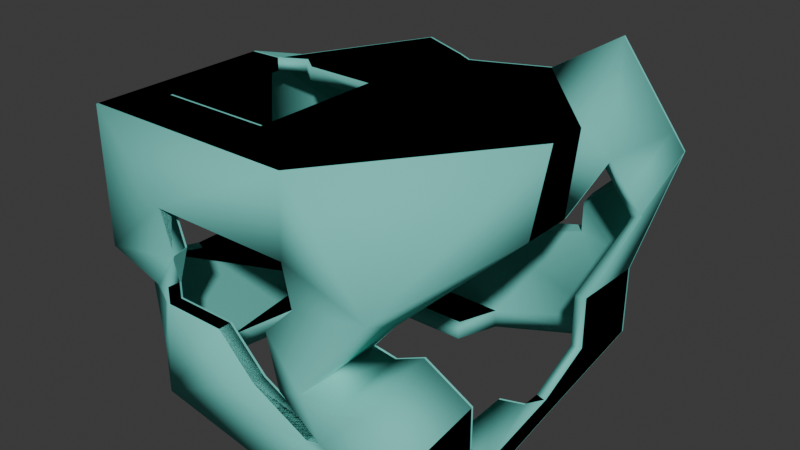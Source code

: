 # Source: elevator_trashed.blend  (saved by Blender 4.1.23; exported with 4.5.12 LTS)
import bpy
from mathutils import Matrix  # noqa: F401  (used for matrix-valued properties, if any)

bpy.ops.wm.read_factory_settings(use_empty=True)
scene = bpy.context.scene
scene.name = 'Scene'

# ---- collections
col_collection = bpy.data.collections.new('Collection'); scene.collection.children.link(col_collection)

# ---- materials (node trees are filled in below, after node groups)
mat_mb_metal_generic = bpy.data.materials.new('mb metal_generic')
mat_mb_metal_generic.use_transparent_shadow = False
mat_mb_metal_generic.diffuse_color = (0.1764, 0.6388, 0.566, 1.0)

# ---- material node trees

# ---- world
world_world = bpy.data.worlds.new('World'); scene.world = world_world
world_world.use_nodes = True; world_world.node_tree.nodes.clear()
_N = world_world.node_tree.nodes; _L = world_world.node_tree.links
n0 = _N.new('ShaderNodeOutputWorld'); n0.name = 'World Output'; n0.location = (300, 300)
n1 = _N.new('ShaderNodeBackground'); n1.name = 'Background'; n1.location = (10, 300)
n1.inputs[0].default_value = (0.05088, 0.05088, 0.05088, 1.0)
_L.new(n1.outputs[0], n0.inputs[0])
n0.is_active_output = True
world_world.color = (0.05088, 0.05088, 0.05088)
world_world.use_sun_shadow = False
world_world.sun_shadow_jitter_overblur = 0.0

# ---- meshes
me_unnamed_elevatortrashed_superhigh = bpy.data.meshes.new('unnamed elevatortrashed superhigh')
me_unnamed_elevatortrashed_superhigh.from_pydata([(39.77, -40.0, 46.91), (-68.55, -68.4, 38.23), (-84.85, -77.0, 120.0), (17.75, -77.0, 120.0), (17.38, -77.0, 83.89), (6.632, -77.0, 49.87), (56.07, -77.0, 32.91), (78.0, -77.0, 21.06), (78.0, -77.0, -9.055), (-84.85, -59.4, 55.46), (-79.85, -59.4, 55.46), (-79.85, -54.9, 43.66), (56.6, 77.0, 50.57), (73.0, 70.0, 12.36), (56.6, 70.0, 50.58), (73.0, 70.0, 1.943), (-58.11, 16.29, 120.0), (-58.11, 16.29, 114.0), (-69.85, 10.0, 114.0), (-69.85, -51.37, 114.0), (-69.85, 10.0, 120.0), (-69.85, -51.37, 120.0), (-16.97, 10.0, 114.0), (-16.97, -51.37, 120.0), (-52.24, -70.0, 38.62), (33.34, -77.0, 8.912), (-79.85, -70.0, 54.95), (-79.85, -70.0, 114.0), (21.22, -70.0, 83.89), (58.3, -77.0, 72.45), (23.52, -77.0, 27.89), (-52.24, -77.0, 83.89), (73.0, -4.769, 83.89), (73.0, 32.41, 114.0), (-49.72, 77.0, 69.69), (-79.85, 15.67, 114.0), (-79.85, -59.4, 83.89), (-84.85, 53.32, 38.62), (-84.85, 53.32, 49.96), (88.38, 40.78, 90.0), (-79.85, 13.5, 83.89), (-65.48, 77.0, 38.62), (10.13, 77.0, 38.62), (9.412, 59.04, 38.62), (-52.24, -70.0, 46.56), (6.849, -70.0, 50.09), (65.04, -51.93, 0.08525), (-21.65, -52.13, -7.942), (-35.12, -53.75, -7.942), (-67.83, -57.99, -7.942), (29.13, -40.0, 33.92), (-55.17, -55.13, -17.08), (-21.65, -52.13, -17.08), (12.92, 70.0, -7.942), (73.0, 5.185, 0.174), (73.0, 5.185, -8.967), (12.92, 70.0, -17.08), (65.04, -51.93, -9.055), (-55.17, -55.13, -7.942), (-40.83, -54.14, -17.08), (-70.83, -29.57, -17.08), (-60.05, 34.62, -17.08), (-46.2, 38.48, -7.942), (-46.8, 48.61, -7.942), (-46.8, 48.61, -17.08), (5.375, 49.32, -7.942), (5.375, 49.32, -17.08), (25.66, -58.16, -7.942), (56.42, -70.0, -9.055), (-65.48, 70.0, 38.62), (78.0, 18.0, 83.89), (78.0, -27.17, -17.08), (78.0, 12.44, -8.967), (78.0, 13.21, 0.174), (-52.24, -77.0, 38.62), (-37.22, -77.0, 38.62), (-21.97, -77.0, 38.62), (25.27, -77.0, 6.313), (-3.677, -77.0, 20.4), (59.46, -39.27, -9.055), (62.5, 1.343, 0.174), (54.52, -28.05, -7.942), (54.52, -28.05, -9.055), (-79.85, 70.0, 49.68), (-79.85, 53.32, 38.62), (-79.85, 37.16, -7.942), (40.55, -40.0, 32.42), (40.0, -77.0, 26.06), (54.87, -40.0, 39.08), (78.0, -40.0, 26.57), (-33.22, -70.0, 38.62), (78.0, 77.0, 36.27), (98.45, 41.87, 82.51), (73.0, 40.0, 37.51), (73.0, 40.0, 12.36), (68.68, 61.49, 135.7), (69.53, 70.28, 102.6), (-2.703, 54.84, 83.89), (-3.154, 62.25, 83.89), (-10.31, 54.84, 103.8), (-16.16, 59.04, 83.89), (62.5, 1.343, -8.967), (56.8, -19.66, -17.08), (2.954, -64.53, -17.08), (1.908, -77.0, -17.08), (13.66, -70.0, 114.0), (73.0, -5.076, 114.0), (-16.97, -51.37, 114.0), (-16.87, -70.0, -7.942), (-3.677, -70.0, 20.4), (-21.97, -70.0, 38.62), (25.27, -70.0, 6.313), (33.34, -70.0, 8.912), (73.0, -70.0, 0.08525), (52.92, -70.0, 30.22), (13.66, -70.0, 27.07), (12.42, -70.0, 24.39), (21.72, -70.0, 64.96), (73.0, 40.0, -3.447), (73.0, 15.76, -8.967), (-79.85, 70.0, 43.5), (-65.48, 70.0, 54.75), (-50.74, 70.0, 72.5), (-60.05, 34.62, -7.942), (-79.85, 70.0, -7.942), (-45.73, 63.98, -7.942), (-49.91, 10.0, 120.0), (-16.97, 10.0, 120.0), (6.325, 66.04, 120.0), (31.21, 77.0, 120.0), (-84.85, 9.856, 83.89), (-84.85, 9.422, 120.0), (-84.85, -59.4, 83.89), (-84.85, -65.88, 58.21), (-49.91, 10.0, 114.0), (-33.79, 63.86, 102.6), (-70.83, -29.57, -7.942), (-46.2, 38.48, -17.08), (78.0, 77.0, 3.216), (78.0, 25.37, 120.0), (92.69, 39.76, 92.31), (92.69, 74.19, 107.4), (-81.29, 77.0, 99.8), (-35.95, 77.0, 120.0), (78.0, 40.0, 12.36), (73.0, 14.56, 0.174), (78.0, 40.0, 37.51), (85.37, 37.09, 104.8), (81.06, 38.1, 102.5), (-63.55, -61.4, -7.942), (-40.87, -70.0, -7.942), (-79.85, 37.16, -17.08), (-84.85, 77.0, -17.08), (-84.85, -54.9, 43.66), (-65.48, 77.0, 54.02), (78.0, 4.898, 120.0), (70.61, 66.12, 144.9), (16.73, -40.0, 30.94), (81.31, 72.88, 82.53), (56.6, 70.0, 65.24), (6.751, 60.74, 105.1), (39.99, 70.0, 89.45), (43.27, 70.0, 110.0), (-74.54, 70.0, 95.87), (-36.27, 70.0, 83.89), (-79.85, -34.93, 38.62), (42.41, -70.0, -7.942), (78.0, -28.97, -7.942), (73.0, -40.0, 0.08525), (78.0, -40.0, 0.08525), (56.92, -19.21, -7.942), (56.42, -70.0, 0.08525), (-16.87, -70.08, -17.08), (25.66, -58.16, -17.08), (-68.72, 77.0, 65.27), (-79.25, 74.2, 51.94), (-74.04, 53.32, 79.88), (-64.85, 70.0, 69.24), (-77.2, 61.32, 61.69), (-67.39, 53.32, 74.16), (-78.48, 58.58, 68.83), (-84.85, 61.77, 56.25), (-80.97, 61.77, 62.93), (-49.5, 70.0, 69.09), (-30.55, 77.0, 83.89), (-69.34, 53.32, 81.59), (78.0, -7.774, 83.89), (21.72, -77.0, 64.96), (50.52, -70.0, 71.74), (36.23, -40.0, 50.45), (12.42, -77.0, 24.58), (41.92, -40.0, 23.2), (73.0, -70.0, 17.99), (73.0, -40.0, 22.27), (53.82, -40.0, 34.38), (41.92, -70.0, 23.2), (97.75, 76.04, 98.73), (94.14, 42.88, 80.19), (90.63, 69.51, 98.35), (73.0, 70.0, 47.32), (88.7, 71.63, 88.27), (73.98, 79.53, 98.42), (76.45, 72.81, 90.81), (70.14, 77.02, 104.4), (79.24, 81.34, 90.26), (73.0, 18.88, 83.89), (56.6, 77.0, 67.08), (16.38, 77.0, -17.08), (-84.85, 77.0, 43.58), (-72.28, -62.52, 39.89), (-46.17, -70.0, 64.89), (-46.17, -77.0, 63.52), (-84.85, -61.87, 41.0), (-67.0, -67.09, 30.79), (-83.06, -60.39, 32.49), (-52.24, -70.0, 83.89), (-84.85, -32.84, 38.62), (-68.55, -68.4, 7.64), (-84.85, -77.0, 55.63), (-63.55, -61.4, 36.85), (-68.55, -68.4, -17.08), (-77.81, -47.69, -17.08), (31.21, 77.0, 89.45), (-2.831, 62.25, 120.0), (-10.21, 66.04, 120.0), (3.943, 59.04, 83.89), (7.091, 66.04, 83.89), (-16.4, 66.04, 83.89), (-79.85, 53.32, 49.96), (-50.74, 77.0, 72.5), (-52.24, -77.0, 46.82)], [], [(0, 157, 189), (157, 0, 50), (230, 1, 74), (1, 230, 211), (31, 218, 211), (218, 31, 2), (2, 31, 3), (4, 3, 31), (3, 4, 29), (187, 29, 4), (5, 29, 187), (29, 5, 30), (190, 30, 5), (25, 30, 190), (30, 25, 87), (87, 25, 6), (6, 25, 7), (7, 25, 8), (77, 8, 25), (8, 77, 104), (104, 77, 220), (78, 220, 77), (220, 78, 76), (37, 228, 38), (228, 37, 84), (10, 153, 9), (153, 10, 11), (36, 9, 132), (9, 36, 10), (12, 159, 206), (159, 12, 14), (199, 14, 13), (14, 199, 159), (56, 13, 53), (13, 56, 15), (18, 16, 20), (16, 18, 17), (20, 19, 18), (19, 20, 21), (21, 107, 19), (107, 21, 23), (23, 22, 107), (22, 23, 127), (74, 44, 230), (44, 74, 24), (112, 77, 25), (77, 112, 111), (26, 210, 44), (210, 26, 215), (27, 215, 26), (215, 27, 28), (105, 28, 27), (186, 29, 0), (30, 0, 29), (0, 30, 50), (215, 4, 31), (4, 215, 28), (33, 32, 106), (32, 33, 205), (122, 34, 229), (34, 122, 183), (27, 40, 35), (40, 27, 36), (26, 36, 27), (36, 26, 10), (11, 10, 26), (147, 148, 140), (39, 140, 148), (140, 39, 92), (197, 92, 39), (152, 37, 208), (38, 208, 37), (208, 38, 181), (198, 148, 95), (148, 198, 39), (132, 40, 36), (40, 132, 130), (69, 42, 41), (42, 69, 43), (84, 216, 165), (216, 84, 37), (219, 24, 149), (24, 219, 44), (45, 187, 117), (187, 45, 5), (113, 46, 171), (46, 113, 168), (48, 108, 47), (108, 48, 150), (58, 150, 48), (150, 58, 149), (49, 149, 58), (143, 184, 142), (229, 142, 184), (142, 229, 174), (34, 174, 229), (169, 168, 89), (193, 89, 168), (89, 193, 88), (194, 88, 193), (88, 194, 86), (191, 86, 194), (86, 191, 50), (157, 50, 191), (37, 151, 221), (60, 221, 151), (221, 60, 220), (51, 220, 60), (220, 51, 172), (59, 172, 51), (172, 59, 52), (53, 69, 124), (69, 53, 43), (13, 43, 53), (43, 13, 14), (55, 80, 54), (80, 55, 101), (127, 134, 22), (134, 127, 126), (108, 103, 172), (103, 108, 173), (66, 53, 65), (53, 66, 56), (57, 171, 46), (171, 57, 68), (51, 136, 58), (136, 51, 60), (58, 59, 51), (59, 58, 48), (60, 123, 136), (123, 60, 61), (61, 62, 123), (62, 61, 137), (137, 63, 62), (63, 137, 64), (64, 65, 63), (65, 64, 66), (68, 67, 171), (67, 68, 173), (41, 121, 69), (121, 41, 154), (17, 126, 16), (126, 17, 134), (32, 70, 186), (70, 32, 205), (113, 193, 168), (193, 113, 192), (8, 89, 7), (89, 8, 169), (71, 169, 8), (169, 71, 167), (72, 167, 71), (167, 72, 73), (138, 73, 72), (73, 138, 144), (91, 144, 138), (144, 91, 146), (76, 109, 110), (109, 76, 78), (220, 75, 74), (75, 220, 76), (111, 78, 77), (78, 111, 109), (46, 79, 57), (79, 46, 82), (81, 82, 46), (80, 101, 170), (102, 170, 101), (170, 102, 81), (82, 81, 102), (83, 228, 120), (84, 120, 228), (120, 84, 124), (165, 124, 84), (124, 165, 85), (11, 85, 165), (29, 186, 155), (70, 155, 186), (155, 70, 139), (147, 139, 70), (50, 30, 86), (87, 86, 30), (86, 87, 88), (6, 88, 87), (88, 6, 89), (7, 89, 6), (24, 74, 90), (75, 90, 74), (90, 75, 110), (76, 110, 75), (91, 196, 146), (92, 146, 196), (146, 93, 144), (94, 144, 93), (198, 95, 202), (96, 202, 95), (164, 184, 100), (227, 100, 184), (100, 227, 97), (98, 97, 227), (97, 98, 225), (226, 225, 98), (213, 217, 74), (220, 74, 217), (225, 99, 97), (100, 97, 99), (100, 135, 164), (55, 102, 101), (102, 55, 82), (82, 55, 79), (71, 79, 55), (79, 71, 57), (8, 57, 71), (57, 8, 68), (103, 68, 8), (68, 103, 173), (104, 103, 8), (103, 104, 172), (220, 172, 104), (188, 105, 106), (107, 106, 105), (106, 107, 33), (22, 33, 107), (162, 33, 22), (33, 162, 95), (90, 150, 24), (150, 90, 108), (108, 90, 109), (110, 109, 90), (108, 109, 166), (111, 166, 109), (112, 166, 111), (166, 112, 171), (171, 112, 113), (113, 112, 192), (192, 112, 114), (114, 112, 195), (195, 112, 115), (116, 115, 112), (45, 115, 116), (117, 115, 45), (115, 117, 188), (28, 188, 117), (93, 199, 94), (13, 94, 199), (15, 94, 13), (118, 94, 15), (94, 118, 145), (119, 145, 118), (145, 119, 54), (55, 54, 119), (124, 69, 120), (121, 120, 69), (120, 121, 83), (83, 121, 177), (183, 177, 121), (122, 177, 183), (177, 122, 163), (123, 85, 136), (85, 123, 124), (62, 124, 123), (63, 124, 62), (124, 63, 125), (65, 125, 63), (53, 125, 65), (125, 53, 124), (16, 143, 20), (143, 16, 224), (126, 224, 16), (224, 126, 223), (127, 223, 126), (223, 127, 128), (128, 127, 129), (129, 127, 139), (23, 139, 127), (139, 23, 155), (155, 23, 3), (3, 23, 2), (21, 2, 23), (20, 2, 21), (2, 20, 131), (132, 131, 130), (131, 132, 2), (133, 2, 132), (2, 133, 218), (218, 133, 212), (212, 133, 153), (153, 133, 9), (132, 9, 133), (107, 105, 19), (27, 19, 105), (19, 27, 18), (35, 18, 27), (163, 18, 35), (18, 163, 17), (17, 163, 134), (135, 134, 163), (99, 134, 135), (160, 134, 99), (162, 134, 160), (134, 162, 22), (136, 11, 49), (11, 136, 85), (151, 61, 60), (152, 61, 151), (61, 152, 137), (137, 152, 64), (64, 152, 66), (66, 152, 56), (207, 56, 152), (138, 56, 207), (56, 138, 15), (72, 15, 138), (15, 72, 118), (118, 72, 119), (119, 72, 55), (71, 55, 72), (139, 147, 156), (140, 156, 147), (156, 140, 141), (141, 140, 196), (92, 196, 140), (191, 115, 157), (20, 143, 142), (131, 20, 142), (223, 226, 98), (142, 130, 131), (205, 95, 148), (73, 144, 145), (145, 144, 94), (92, 197, 146), (205, 148, 147), (0, 189, 186), (150, 149, 24), (28, 117, 187), (152, 151, 37), (214, 153, 216), (175, 34, 154), (204, 141, 196), (183, 121, 154), (158, 159, 199), (155, 3, 29), (156, 129, 139), (157, 115, 189), (105, 188, 28), (112, 25, 190), (161, 203, 96), (175, 154, 208), (158, 206, 159), (160, 99, 225), (160, 161, 162), (99, 135, 100), (163, 164, 135), (153, 165, 216), (49, 11, 209), (166, 67, 108), (58, 136, 49), (168, 81, 46), (167, 168, 169), (81, 167, 170), (170, 167, 80), (166, 171, 67), (108, 172, 47), (172, 52, 47), (67, 173, 108), (48, 47, 52), (174, 175, 181), (181, 175, 208), (34, 175, 174), (176, 142, 174), (177, 163, 185), (179, 178, 177), (176, 180, 179), (180, 176, 174), (181, 38, 182), (181, 182, 174), (180, 174, 182), (178, 179, 182), (182, 179, 180), (38, 228, 182), (182, 228, 178), (177, 185, 179), (179, 185, 176), (154, 34, 183), (156, 203, 129), (130, 142, 176), (130, 176, 185), (185, 35, 40), (229, 184, 164), (161, 96, 162), (163, 35, 185), (225, 161, 160), (83, 177, 178), (32, 186, 189), (106, 32, 189), (187, 4, 28), (106, 189, 188), (5, 45, 116), (188, 189, 115), (190, 116, 112), (190, 5, 116), (191, 195, 115), (192, 114, 193), (194, 193, 114), (194, 195, 191), (194, 114, 195), (80, 167, 54), (167, 81, 168), (91, 204, 196), (91, 206, 204), (197, 93, 146), (39, 198, 200), (39, 200, 197), (199, 197, 200), (197, 199, 93), (158, 200, 198), (199, 200, 158), (202, 96, 201), (202, 158, 198), (158, 202, 204), (201, 96, 203), (203, 156, 141), (204, 202, 201), (201, 203, 141), (206, 158, 204), (204, 201, 141), (129, 203, 222), (95, 162, 96), (95, 205, 33), (70, 205, 147), (206, 91, 12), (138, 12, 91), (12, 138, 42), (207, 42, 138), (42, 207, 41), (152, 41, 207), (208, 41, 152), (41, 208, 154), (203, 161, 222), (143, 227, 184), (42, 43, 12), (14, 12, 43), (54, 167, 73), (73, 145, 54), (26, 209, 11), (44, 219, 26), (215, 211, 210), (211, 44, 210), (1, 214, 213), (212, 214, 1), (211, 218, 1), (1, 213, 74), (212, 153, 214), (153, 11, 165), (37, 221, 216), (48, 52, 59), (215, 31, 211), (221, 214, 216), (214, 217, 213), (212, 1, 218), (26, 219, 209), (149, 209, 219), (209, 149, 49), (221, 217, 214), (221, 220, 217), (128, 129, 222), (222, 226, 128), (40, 130, 185), (128, 226, 223), (98, 224, 223), (222, 161, 226), (227, 224, 98), (226, 161, 225), (143, 224, 227), (83, 178, 228), (229, 164, 122), (122, 164, 163), (211, 230, 44)])
me_unnamed_elevatortrashed_superhigh.polygons.foreach_set('use_smooth', [True] * 478)
_k = set([(0, 50), (0, 186), (0, 189), (1, 212), (1, 213), (1, 218), (2, 3), (2, 131), (2, 218), (3, 29), (3, 155), (4, 28), (4, 31), (4, 187), (5, 45), (5, 116), (5, 187), (5, 190), (6, 7), (6, 87), (7, 8), (8, 71), (8, 104), (9, 10), (9, 132), (9, 153), (10, 11), (10, 36), (11, 26), (11, 49), (11, 153), (11, 165), (11, 209), (12, 14), (12, 42), (12, 206), (13, 14), (13, 15), (13, 53), (13, 199), (14, 43), (14, 159), (15, 56), (15, 118), (16, 17), (16, 20), (16, 126), (17, 18), (17, 134), (18, 19), (18, 20), (19, 21), (19, 107), (20, 21), (20, 131), (20, 142), (20, 143), (21, 23), (22, 107), (22, 127), (22, 134), (23, 107), (23, 127), (24, 44), (24, 74), (24, 90), (24, 149), (24, 150), (25, 77), (25, 112), (25, 190), (26, 27), (26, 44), (26, 209), (26, 219), (27, 35), (27, 105), (28, 117), (28, 187), (28, 215), (29, 30), (29, 155), (30, 87), (31, 211), (31, 215), (32, 106), (32, 186), (32, 189), (32, 205), (33, 95), (33, 106), (33, 205), (34, 154), (34, 174), (34, 175), (34, 183), (34, 229), (35, 40), (35, 163), (35, 185), (36, 40), (36, 132), (37, 38), (37, 84), (37, 151), (37, 152), (37, 216), (37, 221), (38, 181), (38, 182), (38, 228), (39, 148), (39, 197), (39, 198), (39, 200), (40, 185), (41, 42), (41, 69), (41, 154), (42, 43), (43, 69), (44, 210), (44, 211), (44, 219), (44, 230), (45, 116), (45, 117), (46, 57), (46, 81), (46, 168), (46, 171), (47, 48), (47, 52), (47, 108), (47, 172), (48, 52), (48, 58), (48, 59), (49, 58), (49, 136), (49, 149), (49, 209), (50, 86), (51, 58), (51, 59), (51, 60), (52, 59), (52, 172), (53, 56), (53, 65), (53, 124), (54, 55), (54, 73), (54, 80), (54, 145), (54, 167), (55, 101), (55, 119), (56, 66), (57, 68), (57, 79), (58, 136), (60, 61), (60, 136), (61, 123), (61, 137), (62, 63), (62, 123), (62, 137), (63, 64), (63, 65), (64, 66), (64, 137), (65, 66), (67, 108), (67, 166), (67, 171), (67, 173), (68, 171), (68, 173), (69, 121), (69, 124), (70, 147), (70, 186), (70, 205), (71, 72), (72, 138), (73, 144), (73, 145), (73, 167), (74, 75), (74, 230), (75, 76), (76, 78), (76, 110), (77, 78), (77, 111), (78, 109), (79, 82), (80, 101), (80, 167), (80, 170), (81, 82), (81, 167), (81, 168), (81, 170), (82, 102), (83, 120), (83, 177), (83, 178), (83, 228), (84, 165), (84, 228), (85, 124), (85, 136), (86, 88), (88, 89), (89, 169), (90, 110), (91, 138), (91, 196), (91, 204), (91, 206), (92, 140), (92, 146), (92, 197), (93, 94), (93, 146), (93, 197), (93, 199), (94, 144), (94, 145), (95, 148), (95, 162), (95, 198), (95, 205), (96, 161), (96, 162), (96, 202), (96, 203), (97, 100), (97, 225), (98, 223), (98, 224), (98, 226), (98, 227), (99, 100), (99, 135), (99, 160), (99, 225), (100, 135), (100, 164), (101, 102), (103, 172), (103, 173), (104, 220), (105, 107), (105, 188), (106, 188), (106, 189), (108, 150), (108, 166), (108, 172), (108, 173), (109, 110), (109, 111), (111, 112), (112, 116), (113, 168), (113, 171), (113, 192), (114, 192), (114, 194), (114, 195), (115, 157), (115, 188), (115, 189), (115, 191), (115, 195), (116, 190), (117, 187), (118, 119), (120, 124), (121, 154), (121, 183), (122, 163), (122, 164), (122, 183), (122, 229), (123, 136), (126, 127), (126, 134), (128, 129), (128, 222), (128, 223), (128, 226), (129, 139), (129, 156), (129, 203), (129, 222), (130, 131), (130, 132), (130, 142), (130, 176), (130, 185), (131, 142), (135, 163), (135, 164), (138, 207), (139, 155), (139, 156), (140, 147), (141, 156), (141, 196), (141, 201), (141, 203), (142, 143), (142, 174), (142, 176), (143, 184), (143, 224), (143, 227), (144, 145), (144, 146), (146, 197), (147, 148), (147, 205), (148, 205), (149, 150), (149, 209), (149, 219), (151, 152), (151, 221), (152, 207), (152, 208), (153, 165), (153, 212), (153, 214), (153, 216), (154, 175), (154, 208), (157, 189), (157, 191), (158, 159), (158, 198), (158, 199), (158, 200), (158, 202), (158, 204), (158, 206), (159, 199), (159, 206), (160, 161), (160, 162), (160, 225), (161, 162), (161, 203), (161, 222), (161, 225), (161, 226), (163, 164), (163, 177), (163, 185), (164, 184), (165, 216), (166, 171), (167, 169), (167, 170), (168, 169), (168, 193), (174, 175), (174, 176), (174, 180), (174, 181), (174, 182), (175, 181), (175, 208), (176, 179), (176, 180), (176, 185), (177, 178), (177, 179), (177, 185), (178, 179), (178, 182), (178, 228), (179, 180), (179, 185), (180, 182), (181, 182), (181, 208), (182, 228), (184, 227), (184, 229), (186, 189), (188, 189), (191, 194), (191, 195), (192, 193), (193, 194), (194, 195), (196, 204), (197, 199), (197, 200), (198, 200), (198, 202), (199, 200), (201, 202), (201, 203), (201, 204), (203, 222), (204, 206), (209, 219), (210, 211), (210, 215), (211, 215), (211, 230), (212, 214), (212, 218), (213, 214), (213, 217), (214, 216), (214, 217), (214, 221), (216, 221), (217, 220), (217, 221), (220, 221), (222, 226), (223, 224), (223, 226), (224, 227), (225, 226)])
me_unnamed_elevatortrashed_superhigh.attributes.new('sharp_edge', 'BOOLEAN', 'EDGE').data.foreach_set('value', [ (min(e.vertices), max(e.vertices)) in _k for e in me_unnamed_elevatortrashed_superhigh.edges])
_uv = me_unnamed_elevatortrashed_superhigh.uv_layers.new(name='UVMap_0')
_uv.uv.foreach_set('vector', [0.3278, -0.6049, 0.4427, -0.7033, 0.3455, -0.583, 0.4427, -0.7033, 0.3278, -0.6049, 0.3809, -0.685, 0.163, -0.6054, 0.08172, -0.6584, 0.163, -0.656, 0.08172, -0.6584, 0.163, -0.6054, 0.163, -0.5302, 0.163, -0.3769, 0.0004881, -0.5511, 0.163, -0.5302, 0.0004881, -0.5511, 0.163, -0.3769, 0.0004881, -0.1542, 0.0004881, -0.1542, 0.163, -0.3769, 0.5624, -0.1542, 0.5605, -0.3769, 0.5624, -0.1542, 0.163, -0.3769, 0.5624, -0.1542, 0.5605, -0.3769, 0.7994, -0.4474, 0.5822, -0.4936, 0.7994, -0.4474, 0.5605, -0.3769, 0.507, -0.5866, 0.7994, -0.4474, 0.5822, -0.4936, 0.7994, -0.4474, 0.507, -0.5866, 0.5912, -0.7222, 0.5358, -0.7426, 0.5912, -0.7222, 0.507, -0.5866, 0.6401, -0.8392, 0.5912, -0.7222, 0.5358, -0.7426, 0.5912, -0.7222, 0.6401, -0.8392, 0.6733, -0.7335, 0.6733, -0.7335, 0.6401, -0.8392, 0.7883, -0.6912, 0.7883, -0.6912, 0.6401, -0.8392, 0.8975, -0.7643, 0.8975, -0.7643, 0.6401, -0.8392, 0.8975, -0.95, 0.5999, -0.8553, 0.8975, -0.95, 0.6401, -0.8392, 0.8975, -0.95, 0.5999, -0.8553, 0.4834, -0.9995, 0.4834, -0.9995, 0.5999, -0.8553, 0.08172, -0.9995, 0.4556, -0.7684, 0.08172, -0.9995, 0.5999, -0.8553, 0.08172, -0.9995, 0.4556, -0.7684, 0.3645, -0.656, 0.0004881, -0.656, 0.02541, -0.5861, 0.0004881, -0.5861, 0.02541, -0.5861, 0.0004881, -0.656, 0.02541, -0.656, 0.1115, -0.0254, 0.1399, -0.0005012, 0.1115, -0.0005012, 0.1399, -0.0005012, 0.1115, -0.0254, 0.1399, -0.0254, 0.9746, -0.3769, 0.9995, -0.5522, 0.9995, -0.3769, 0.9995, -0.5522, 0.9746, -0.3769, 0.9746, -0.5522, 0.02785, -0.5823, 0.07202, -0.4919, 0.02785, -0.4805, 0.07202, -0.4919, 0.02785, -0.5823, 0.07202, -0.5823, 0.8726, -0.6024, 0.7909, -0.5823, 0.8726, -0.8179, 0.7909, -0.5823, 0.8726, -0.6024, 0.7909, -0.4919, 0.5383, -0.9995, 0.8726, -0.8179, 0.5383, -0.9431, 0.8726, -0.8179, 0.5383, -0.9995, 0.8726, -0.8822, 0.07525, -0.1912, 0.1338, -0.1542, 0.07525, -0.1542, 0.1338, -0.1542, 0.07525, -0.1912, 0.1338, -0.1912, 0.5494, -0.1542, 0.1622, -0.1912, 0.5494, -0.1912, 0.1622, -0.1912, 0.5494, -0.1542, 0.1622, -0.1542, 0.9247, -0.1542, 0.6106, -0.1912, 0.9247, -0.1912, 0.6106, -0.1912, 0.9247, -0.1542, 0.6106, -0.1542, 0.8378, -0.1542, 0.4506, -0.1912, 0.8378, -0.1912, 0.4506, -0.1912, 0.8378, -0.1542, 0.4506, -0.1542, 0.0004881, -0.656, 0.04466, -0.607, 0.0004881, -0.6054, 0.04466, -0.607, 0.0004881, -0.656, 0.04466, -0.656, 0.04466, -0.6401, 0.0004881, -0.5999, 0.0004881, -0.6401, 0.0004881, -0.5999, 0.04466, -0.6401, 0.04466, -0.5999, 0.9746, -0.5553, 0.837, -0.5217, 0.837, -0.607, 0.837, -0.5217, 0.9746, -0.5553, 0.837, -0.3769, 0.9746, -0.1912, 0.837, -0.3769, 0.9746, -0.5553, 0.837, -0.3769, 0.9746, -0.1912, 0.4203, -0.3769, 0.458, -0.1912, 0.4203, -0.3769, 0.9746, -0.1912, 0.5627, -0.8975, 0.9995, -0.7993, 0.7661, -0.6721, 0.9995, -0.5911, 0.7661, -0.6721, 0.9995, -0.7993, 0.7661, -0.6721, 0.9995, -0.5911, 0.7661, -0.6191, 0.9553, -0.163, 0.9995, -0.5605, 0.9995, -0.163, 0.9995, -0.5605, 0.9553, -0.163, 0.9553, -0.5797, 0.3092, -0.1912, 0.5438, -0.3769, 0.5457, -0.1912, 0.5438, -0.3769, 0.3092, -0.1912, 0.3946, -0.3769, 0.928, -0.1705, 0.9721, -0.1756, 0.9721, -0.1705, 0.9721, -0.1756, 0.928, -0.1705, 0.928, -0.1767, 0.04466, -0.1912, 0.5714, -0.3769, 0.5852, -0.1912, 0.5714, -0.3769, 0.04466, -0.1912, 0.1115, -0.3769, 0.04466, -0.5553, 0.1115, -0.3769, 0.04466, -0.1912, 0.1115, -0.3769, 0.04466, -0.5553, 0.1115, -0.5522, 0.1399, -0.6249, 0.1115, -0.5522, 0.04466, -0.5553, 0.2797, -0.9343, 0.2733, -0.9128, 0.2628, -0.9708, 0.2564, -0.9493, 0.2628, -0.9708, 0.2733, -0.9128, 0.2628, -0.9708, 0.2564, -0.9493, 0.2495, -0.9995, 0.2431, -0.978, 0.2495, -0.9995, 0.2564, -0.9493, 0.02785, -0.9995, 0.1773, -0.656, 0.02785, -0.6254, 0.1773, -0.5861, 0.02785, -0.6254, 0.1773, -0.656, 0.02785, -0.6254, 0.1773, -0.5861, 0.1239, -0.5473, 0.0751, -0.9605, 0.2733, -0.9128, 0.1257, -0.8511, 0.2733, -0.9128, 0.0751, -0.9605, 0.2564, -0.9493, 0.8885, -0.0005012, 0.4285, -0.0254, 0.8885, -0.0254, 0.4285, -0.0254, 0.8885, -0.0005012, 0.4515, -0.0005012, 0.928, -0.09701, 0.9721, -0.5244, 0.9721, -0.09701, 0.9721, -0.5244, 0.928, -0.09701, 0.928, -0.5244, 0.8227, -0.0254, 0.2791, -0.0005012, 0.2659, -0.0254, 0.2791, -0.0005012, 0.8227, -0.0254, 0.8227, -0.0005012, 0.8933, -0.6669, 0.837, -0.656, 0.8933, -0.9431, 0.837, -0.656, 0.8933, -0.6669, 0.837, -0.607, 0.04466, -0.508, 0.0004881, -0.5822, 0.04466, -0.5822, 0.0004881, -0.5822, 0.04466, -0.508, 0.0004881, -0.507, 0.04466, -0.8726, 0.1586, -0.833, 0.04466, -0.79, 0.1586, -0.833, 0.04466, -0.8726, 0.2339, -0.8726, 0.1472, -0.2484, 0.04466, -0.3899, 0.1574, -0.366, 0.04466, -0.3899, 0.1472, -0.2484, 0.04466, -0.2196, 0.1385, -0.1484, 0.04466, -0.2196, 0.1472, -0.2484, 0.04466, -0.2196, 0.1385, -0.1484, 0.09895, -0.1066, 0.1204, -0.08533, 0.09895, -0.1066, 0.1385, -0.1484, 0.7052, -0.1542, 0.6783, -0.3769, 0.9817, -0.2788, 0.8295, -0.4471, 0.9817, -0.2788, 0.6783, -0.3769, 0.9817, -0.2788, 0.8295, -0.4471, 0.9191, -0.4917, 0.8244, -0.4644, 0.9191, -0.4917, 0.8295, -0.4471, 0.1024, -0.8936, 0.1274, -0.8936, 0.1024, -0.7303, 0.1274, -0.7568, 0.1024, -0.7303, 0.1274, -0.8936, 0.1024, -0.7303, 0.1274, -0.7568, 0.2177, -0.6532, 0.2229, -0.6822, 0.2177, -0.6532, 0.1274, -0.7568, 0.2177, -0.6532, 0.2229, -0.6822, 0.324, -0.6943, 0.3171, -0.7511, 0.324, -0.6943, 0.2229, -0.6822, 0.324, -0.6943, 0.3171, -0.7511, 0.3809, -0.685, 0.4427, -0.7033, 0.3809, -0.685, 0.3171, -0.7511, 0.1773, 0.2733, 0.2792, -0.0254, 0.8146, -0.07013, 0.7003, -0.07038, 0.8146, -0.07013, 0.2792, -0.0254, 0.8146, -0.07013, 0.7003, -0.07038, 0.9452, -0.08174, 0.8615, -0.1484, 0.9452, -0.08174, 0.7003, -0.07038, 0.9452, -0.08174, 0.8615, -0.1484, 0.9559, -0.3899, 0.8553, -0.2199, 0.9559, -0.3899, 0.8615, -0.1484, 0.9559, -0.3899, 0.8553, -0.2199, 0.8426, -0.366, 0.5383, -0.9431, 0.09703, -0.656, 0.02541, -0.9431, 0.09703, -0.656, 0.5383, -0.9431, 0.5244, -0.656, 0.8726, -0.8179, 0.5244, -0.656, 0.5383, -0.9431, 0.5244, -0.656, 0.8726, -0.8179, 0.7909, -0.5823, 0.1274, -0.9495, 0.1797, -0.8931, 0.1274, -0.8931, 0.1797, -0.8931, 0.1274, -0.9495, 0.1797, -0.9495, 0.3894, -0.1542, 0.1746, -0.1912, 0.3894, -0.1912, 0.1746, -0.1912, 0.3894, -0.1542, 0.1746, -0.1542, 0.6101, -0.9431, 0.5113, -0.9995, 0.6101, -0.9995, 0.5113, -0.9995, 0.6101, -0.9431, 0.3982, -0.9995, 0.8214, -0.9995, 0.928, -0.9431, 0.8214, -0.9431, 0.928, -0.9431, 0.8214, -0.9995, 0.928, -0.9995, 0.8413, -0.95, 0.9553, -0.8936, 0.8413, -0.8936, 0.9553, -0.8936, 0.8413, -0.95, 0.9553, -0.95, 0.1385, -0.9995, 0.2997, -0.9431, 0.1385, -0.9431, 0.2997, -0.9431, 0.1385, -0.9995, 0.2997, -0.9995, 0.8516, -0.9431, 0.7801, -0.9995, 0.8516, -0.9995, 0.7801, -0.9995, 0.8516, -0.9431, 0.7516, -0.9431, 0.2997, -0.9995, 0.7047, -0.9431, 0.2997, -0.9431, 0.7047, -0.9431, 0.2997, -0.9995, 0.7047, -0.9995, 0.1241, -0.9995, 0.1931, -0.9431, 0.1241, -0.9431, 0.1931, -0.9431, 0.1241, -0.9995, 0.1931, -0.9995, 0.7291, -0.9995, 0.793, -0.9431, 0.7291, -0.9431, 0.793, -0.9431, 0.7291, -0.9995, 0.793, -0.9995, 0.1901, -0.9995, 0.5023, -0.9431, 0.1901, -0.9431, 0.5023, -0.9431, 0.1901, -0.9995, 0.5023, -0.9995, 0.21, -0.95, 0.3982, -0.9431, 0.21, -0.8936, 0.3982, -0.9431, 0.21, -0.95, 0.3982, -0.9995, 0.9721, -0.656, 0.928, -0.5565, 0.928, -0.656, 0.928, -0.5565, 0.9721, -0.656, 0.9721, -0.5611, 0.1338, -0.1912, 0.1746, -0.1542, 0.1338, -0.1542, 0.1746, -0.1542, 0.1338, -0.1912, 0.1746, -0.1912, 0.5438, -0.8726, 0.4001, -0.8975, 0.5627, -0.8975, 0.4001, -0.8975, 0.5438, -0.8726, 0.3946, -0.8726, 0.9553, -0.8936, 0.7661, -0.7568, 0.7661, -0.8936, 0.7661, -0.7568, 0.9553, -0.8936, 0.9553, -0.7832, 0.0004881, -0.95, 0.2339, -0.7303, 0.0004881, -0.7643, 0.2339, -0.7303, 0.0004881, -0.95, 0.2339, -0.8936, 0.3149, -0.9995, 0.2339, -0.8936, 0.0004881, -0.95, 0.2339, -0.8936, 0.3149, -0.9995, 0.3035, -0.9431, 0.5648, -0.9495, 0.3035, -0.9431, 0.3149, -0.9995, 0.3035, -0.9431, 0.5648, -0.9495, 0.5696, -0.8931, 0.9721, -0.8743, 0.5696, -0.8931, 0.5648, -0.9495, 0.5696, -0.8931, 0.9721, -0.8743, 0.7387, -0.8179, 0.9721, -0.6705, 0.7387, -0.8179, 0.9721, -0.8743, 0.7387, -0.8179, 0.9721, -0.6705, 0.7387, -0.6629, 0.0004881, -0.3645, 0.04466, -0.4556, 0.04466, -0.3645, 0.04466, -0.4556, 0.0004881, -0.3645, 0.0004881, -0.4556, 0.9452, -0.08174, 0.9995, -0.2379, 0.9995, -0.163, 0.9995, -0.2379, 0.9452, -0.08174, 0.9995, -0.3645, 0.04466, -0.5999, 0.0004881, -0.4556, 0.0004881, -0.5999, 0.0004881, -0.4556, 0.04466, -0.5999, 0.04466, -0.4556, 0.8413, -0.8936, 0.7615, -0.95, 0.8413, -0.95, 0.7615, -0.95, 0.8413, -0.8936, 0.6906, -0.95, 0.6906, -0.9431, 0.6906, -0.95, 0.8413, -0.8936, 0.5052, -0.8931, 0.5052, -0.9495, 0.6349, -0.9431, 0.6377, -0.9995, 0.6349, -0.9431, 0.5052, -0.9495, 0.6349, -0.9431, 0.6377, -0.9995, 0.6906, -0.9431, 0.6906, -0.95, 0.6906, -0.9431, 0.6377, -0.9995, 0.928, -0.5878, 0.8227, -0.5861, 0.928, -0.6259, 0.8227, -0.656, 0.928, -0.6259, 0.8227, -0.5861, 0.928, -0.6259, 0.8227, -0.656, 0.928, -0.9431, 0.2659, -0.656, 0.928, -0.9431, 0.8227, -0.656, 0.928, -0.9431, 0.2659, -0.656, 0.7208, -0.9431, 0.1399, -0.6249, 0.7208, -0.9431, 0.2659, -0.656, 0.0004881, -0.4474, 0.4373, -0.3769, 0.5172, -0.1542, 0.5998, -0.3769, 0.5172, -0.1542, 0.4373, -0.3769, 0.5172, -0.1542, 0.5998, -0.3769, 0.6464, -0.1542, 0.7203, -0.2481, 0.6464, -0.1542, 0.5998, -0.3769, 0.2339, -0.6191, 0.0004881, -0.5911, 0.2339, -0.676, 0.0004881, -0.6732, 0.2339, -0.676, 0.0004881, -0.5911, 0.2339, -0.676, 0.0004881, -0.6732, 0.2339, -0.7823, 0.0004881, -0.7883, 0.2339, -0.7823, 0.0004881, -0.6732, 0.2339, -0.7823, 0.0004881, -0.7883, 0.2339, -0.8975, 0.0004881, -0.8975, 0.2339, -0.8975, 0.0004881, -0.7883, 0.04466, -0.163, 0.0004881, -0.163, 0.04466, -0.2578, 0.0004881, -0.2379, 0.04466, -0.2578, 0.0004881, -0.163, 0.04466, -0.2578, 0.0004881, -0.2379, 0.04466, -0.3645, 0.0004881, -0.3645, 0.04466, -0.3645, 0.0004881, -0.2379, 0.02785, -0.8975, 0.03392, -0.996, 0.2613, -0.8975, 0.2495, -0.9995, 0.2613, -0.8975, 0.03392, -0.996, 0.8975, -0.6629, 0.8726, -0.6629, 0.8975, -0.8179, 0.8726, -0.8179, 0.8975, -0.8179, 0.8726, -0.6629, 0.0751, -0.9605, 0.1257, -0.8511, 0.05427, -0.8899, 0.07022, -0.8553, 0.05427, -0.8899, 0.1257, -0.8511, 0.07202, -0.2932, 0.02785, -0.3217, 0.07202, -0.397, 0.02785, -0.3958, 0.07202, -0.397, 0.02785, -0.3217, 0.07202, -0.397, 0.02785, -0.3958, 0.07202, -0.4493, 0.02785, -0.4634, 0.07202, -0.4493, 0.02785, -0.3958, 0.07202, -0.4493, 0.02785, -0.4634, 0.07202, -0.4972, 0.02785, -0.5129, 0.07202, -0.4972, 0.02785, -0.4634, 0.08947, -0.7043, 0.08172, -0.847, 0.163, -0.656, 0.08172, -0.9995, 0.163, -0.656, 0.08172, -0.847, 0.4972, -0.3769, 0.4114, -0.254, 0.4493, -0.3769, 0.397, -0.3769, 0.4493, -0.3769, 0.4114, -0.254, 0.397, -0.3769, 0.3586, -0.2612, 0.2932, -0.3769, 0.481, -0.8726, 0.6377, -0.7919, 0.5052, -0.8203, 0.6377, -0.7919, 0.481, -0.8726, 0.6906, -0.7806, 0.6906, -0.7806, 0.481, -0.8726, 0.7615, -0.8052, 0.6851, -0.8975, 0.7615, -0.8052, 0.481, -0.8726, 0.7615, -0.8052, 0.6851, -0.8975, 0.8413, -0.833, 0.9995, -0.8975, 0.8413, -0.833, 0.6851, -0.8975, 0.8413, -0.833, 0.9995, -0.8975, 0.9553, -0.79, 0.9208, -0.4886, 0.9553, -0.79, 0.9995, -0.8975, 0.9553, -0.79, 0.9208, -0.4886, 0.8807, -0.6018, 0.9995, -0.4835, 0.9208, -0.4886, 0.9995, -0.8975, 0.9208, -0.4886, 0.9995, -0.4835, 0.9559, -0.3899, 0.9452, -0.08174, 0.9559, -0.3899, 0.9995, -0.4835, 0.9553, -0.7606, 0.9553, -0.542, 0.5457, -0.8726, 0.8378, -0.3894, 0.5457, -0.8726, 0.9553, -0.542, 0.5457, -0.8726, 0.8378, -0.3894, 0.3092, -0.8726, 0.4506, -0.3894, 0.3092, -0.8726, 0.8378, -0.3894, 0.07202, -0.6896, 0.3092, -0.8726, 0.4506, -0.3894, 0.3092, -0.8726, 0.07202, -0.6896, 0.1257, -0.8511, 0.7422, -0.656, 0.7803, -0.9431, 0.837, -0.656, 0.7803, -0.9431, 0.7422, -0.656, 0.6101, -0.9431, 0.6101, -0.9431, 0.7422, -0.656, 0.5444, -0.7684, 0.6355, -0.656, 0.5444, -0.7684, 0.7422, -0.656, 0.6101, -0.9431, 0.5444, -0.7684, 0.3147, -0.9431, 0.4001, -0.8553, 0.3147, -0.9431, 0.5444, -0.7684, 0.3599, -0.8392, 0.3147, -0.9431, 0.4001, -0.8553, 0.3147, -0.9431, 0.3599, -0.8392, 0.21, -0.8936, 0.21, -0.8936, 0.3599, -0.8392, 0.1274, -0.8936, 0.1274, -0.8936, 0.3599, -0.8392, 0.1274, -0.7832, 0.1274, -0.7832, 0.3599, -0.8392, 0.2274, -0.7078, 0.2274, -0.7078, 0.3599, -0.8392, 0.3171, -0.7511, 0.3171, -0.7511, 0.3599, -0.8392, 0.4579, -0.7272, 0.4642, -0.7437, 0.4579, -0.7272, 0.3599, -0.8392, 0.4919, -0.5853, 0.4579, -0.7272, 0.4642, -0.7437, 0.4178, -0.4936, 0.4579, -0.7272, 0.4919, -0.5853, 0.4579, -0.7272, 0.4178, -0.4936, 0.2394, -0.4518, 0.4153, -0.3769, 0.2394, -0.4518, 0.4178, -0.4936, 0.2613, -0.6629, 0.07202, -0.6024, 0.2613, -0.8179, 0.07202, -0.8179, 0.2613, -0.8179, 0.07202, -0.6024, 0.07202, -0.8822, 0.2613, -0.8179, 0.07202, -0.8179, 0.2613, -0.9154, 0.2613, -0.8179, 0.07202, -0.8822, 0.2613, -0.8179, 0.2613, -0.9154, 0.4218, -0.8931, 0.4142, -0.9495, 0.4218, -0.8931, 0.2613, -0.9154, 0.4218, -0.8931, 0.4142, -0.9495, 0.481, -0.8931, 0.481, -0.9495, 0.481, -0.8931, 0.4142, -0.9495, 0.02541, -0.9431, 0.09703, -0.656, 0.02541, -0.6259, 0.09703, -0.5565, 0.02541, -0.6259, 0.09703, -0.656, 0.02541, -0.6259, 0.09703, -0.5565, 0.02541, -0.5878, 0.02541, -0.5878, 0.09703, -0.5565, 0.1002, -0.4672, 0.1767, -0.4681, 0.1002, -0.4672, 0.09703, -0.5565, 0.1705, -0.4471, 0.1002, -0.4672, 0.1767, -0.4681, 0.1002, -0.4672, 0.1705, -0.4471, 0.05189, -0.303, 0.7047, -0.1241, 0.7208, -0.0254, 0.2997, -0.07038, 0.7208, -0.0254, 0.7047, -0.1241, 0.928, -0.0254, 0.7291, -0.1931, 0.928, -0.0254, 0.7047, -0.1241, 0.793, -0.1901, 0.928, -0.0254, 0.7291, -0.1931, 0.928, -0.0254, 0.793, -0.1901, 0.89, -0.1955, 0.8214, -0.5023, 0.89, -0.1955, 0.793, -0.1901, 0.928, -0.5383, 0.89, -0.1955, 0.8214, -0.5023, 0.89, -0.1955, 0.928, -0.5383, 0.928, -0.0254, 0.5891, -0.1338, 0.9721, -0.2948, 0.5494, -0.07526, 0.9721, -0.2948, 0.5891, -0.1338, 0.9721, -0.4266, 0.5494, -0.1746, 0.9721, -0.4266, 0.5891, -0.1338, 0.9721, -0.4266, 0.5494, -0.1746, 0.9721, -0.465, 0.5494, -0.3894, 0.9721, -0.465, 0.5494, -0.1746, 0.9721, -0.465, 0.5494, -0.3894, 0.9721, -0.509, 0.9721, -0.509, 0.5494, -0.3894, 0.9721, -0.6294, 0.9721, -0.6294, 0.5494, -0.3894, 0.6464, -0.8975, 0.1622, -0.3894, 0.6464, -0.8975, 0.5494, -0.3894, 0.6464, -0.8975, 0.1622, -0.3894, 0.5172, -0.8975, 0.5172, -0.8975, 0.1622, -0.3894, 0.0004881, -0.5624, 0.0004881, -0.5624, 0.1622, -0.3894, 0.0004881, -0.0005012, 0.1622, -0.07526, 0.0004881, -0.0005012, 0.1622, -0.3894, 0.5494, -0.07526, 0.0004881, -0.0005012, 0.1622, -0.07526, 0.0004881, -0.0005012, 0.5494, -0.07526, 0.5458, -0.0005012, 0.8885, -0.3769, 0.4542, -0.1542, 0.4515, -0.3769, 0.4542, -0.1542, 0.8885, -0.3769, 0.9995, -0.1542, 0.9293, -0.5352, 0.9995, -0.1542, 0.8885, -0.3769, 0.9995, -0.1542, 0.9293, -0.5352, 0.9995, -0.5511, 0.9995, -0.5511, 0.9293, -0.5352, 0.904, -0.6413, 0.904, -0.6413, 0.9293, -0.5352, 0.86, -0.6249, 0.86, -0.6249, 0.9293, -0.5352, 0.8885, -0.5522, 0.8885, -0.3769, 0.8885, -0.5522, 0.9293, -0.5352, 0.8378, -0.3894, 0.9553, -0.542, 0.8378, -0.07526, 0.9553, -0.0254, 0.8378, -0.07526, 0.9553, -0.542, 0.8378, -0.07526, 0.9553, -0.0254, 0.4506, -0.07526, 0.4148, -0.0254, 0.4506, -0.07526, 0.9553, -0.0254, 0.07202, -0.0519, 0.4506, -0.07526, 0.4148, -0.0254, 0.4506, -0.07526, 0.07202, -0.0519, 0.4109, -0.1338, 0.4109, -0.1338, 0.07202, -0.0519, 0.4506, -0.1746, 0.07202, -0.3586, 0.4506, -0.1746, 0.07202, -0.0519, 0.07202, -0.4114, 0.4506, -0.1746, 0.07202, -0.3586, 0.07202, -0.4686, 0.4506, -0.1746, 0.07202, -0.4114, 0.07202, -0.6896, 0.4506, -0.1746, 0.07202, -0.4686, 0.4506, -0.1746, 0.07202, -0.6896, 0.4506, -0.3894, 0.2997, -0.07038, 0.1399, -0.0254, 0.1204, -0.08533, 0.1399, -0.0254, 0.2997, -0.07038, 0.7208, -0.0254, 0.2792, -0.0254, 0.2953, -0.1241, 0.7003, -0.07038, 0.02785, -0.0005012, 0.2953, -0.1241, 0.2792, -0.0254, 0.2953, -0.1241, 0.02785, -0.0005012, 0.2709, -0.1931, 0.2709, -0.1931, 0.02785, -0.0005012, 0.207, -0.1901, 0.207, -0.1901, 0.02785, -0.0005012, 0.1786, -0.5023, 0.1786, -0.5023, 0.02785, -0.0005012, 0.07202, -0.5383, 0.02785, -0.5556, 0.07202, -0.5383, 0.02785, -0.0005012, 0.02785, -0.8975, 0.07202, -0.5383, 0.02785, -0.5556, 0.07202, -0.5383, 0.02785, -0.8975, 0.07202, -0.8726, 0.4352, -0.8975, 0.07202, -0.8726, 0.02785, -0.8975, 0.07202, -0.8726, 0.4352, -0.8975, 0.2613, -0.8726, 0.2613, -0.8726, 0.4352, -0.8975, 0.4142, -0.8726, 0.4142, -0.8726, 0.4352, -0.8975, 0.481, -0.8726, 0.6851, -0.8975, 0.481, -0.8726, 0.4352, -0.8975, 0.6464, -0.8975, 0.7203, -0.9343, 0.9035, -0.8608, 0.7372, -0.9708, 0.9035, -0.8608, 0.7203, -0.9343, 0.9035, -0.8608, 0.7372, -0.9708, 0.9544, -0.9707, 0.9544, -0.9707, 0.7372, -0.9708, 0.9661, -0.996, 0.7505, -0.9995, 0.9661, -0.996, 0.7372, -0.9708, 0.7661, -0.6829, 0.9553, -0.542, 0.7661, -0.5573, 0.5494, -0.07526, 0.9721, -0.2948, 0.9721, -0.01823, 0.5458, -0.0005012, 0.5494, -0.07526, 0.9721, -0.01823, 0.535, -0.1542, 0.4871, -0.3769, 0.5366, -0.3769, 0.02785, -0.2788, 0.4515, -0.3769, 0.4542, -0.1542, 0.3946, -0.8726, 0.1257, -0.8511, 0.2733, -0.9128, 0.5696, -0.8975, 0.7387, -0.8975, 0.5782, -0.8726, 0.5782, -0.8726, 0.7387, -0.8975, 0.7387, -0.8726, 0.7505, -0.9995, 0.7568, -0.978, 0.7387, -0.8975, 0.3946, -0.8726, 0.2733, -0.9128, 0.2797, -0.9343, 0.7661, -0.6721, 0.7661, -0.6545, 0.5627, -0.8975, 0.7803, -0.9431, 0.8933, -0.9431, 0.837, -0.656, 0.9553, -0.3769, 0.9553, -0.4936, 0.9995, -0.4936, 0.02785, -0.9995, 0.2792, -1.024, 0.1773, -0.656, 0.8947, -0.009398, 0.86, -0.0005012, 0.7209, -0.0005012, 0.9544, -0.02836, 0.9721, -0.1756, 0.9721, -0.09701, 0.9995, -0.9038, 0.9544, -0.9707, 0.9661, -0.996, 0.07202, -0.1767, 0.07202, -0.09701, 0.02785, -0.09701, 0.9141, -0.3852, 0.7909, -0.4919, 0.8726, -0.6024, 0.5172, -0.8975, 0.0004881, -0.5624, 0.0004881, -0.7993, 0.9035, -0.8608, 0.9721, -0.6294, 0.6464, -0.8975, 0.2339, -0.5573, 0.04466, -0.542, 0.2339, -0.6545, 0.542, -0.1912, 0.3234, -0.4518, 0.5797, -0.3769, 0.9553, -0.6401, 0.9995, -0.6401, 0.9995, -0.5358, 0.07202, -0.6732, 0.02773, -0.8583, 0.07022, -0.8553, 0.9544, -0.02836, 0.9721, -0.09701, 0.9721, -0.0005012, 0.9461, -0.9141, 0.9721, -0.7909, 0.928, -0.7909, 0.4687, -0.2462, 0.4114, -0.254, 0.4972, -0.3769, 0.4687, -0.2462, 0.6732, -0.3769, 0.6896, -0.2161, 0.4114, -0.254, 0.3586, -0.2612, 0.397, -0.3769, 0.05189, -0.303, 0.2932, -0.3769, 0.3586, -0.2612, 0.1399, -0.0005012, 0.2659, -0.0254, 0.2791, -0.0005012, 0.1204, -0.08533, 0.1399, -0.0254, 0.09188, -0.06315, 0.04466, -0.6853, 0.1193, -0.6018, 0.04466, -0.3899, 0.1385, -0.1484, 0.2997, -0.07038, 0.1204, -0.08533, 0.2339, -0.8726, 0.3094, -0.7806, 0.1586, -0.833, 0.3035, -0.8975, 0.2339, -0.8726, 0.2339, -0.8975, 0.3094, -0.7806, 0.3035, -0.8975, 0.3651, -0.7925, 0.3651, -0.7925, 0.3035, -0.8975, 0.4948, -0.8203, 0.04466, -0.6853, 0.04466, -0.79, 0.1193, -0.6018, 0.04466, -0.9431, 0.04414, -0.9995, 0.1574, -0.9431, 0.04414, -0.9995, 0.1574, -0.9995, 0.1574, -0.9431, 0.3982, -0.9431, 0.3982, -0.9995, 0.6101, -0.9431, 0.7516, -0.9431, 0.6339, -0.9431, 0.6339, -0.9995, 0.9721, -0.08088, 0.9544, -0.02836, 0.8761, -0.0005012, 0.8761, -0.0005012, 0.9544, -0.02836, 0.9721, -0.0005012, 0.02785, -0.1756, 0.04554, -0.02836, 0.02785, -0.08088, 0.1773, -0.05438, 0.02785, -0.01823, 0.02785, -0.08088, 0.928, -0.1002, 0.928, -0.0519, 0.8227, -0.07779, 0.1773, -0.08755, 0.1268, -0.03862, 0.07202, -0.1002, 0.1773, -0.05438, 0.144, -0.03226, 0.1773, -0.08755, 0.856, -0.03226, 0.8227, -0.05438, 0.9721, -0.08088, 0.8761, -0.0005012, 0.8227, -0.0005012, 0.8761, -0.01984, 0.8761, -0.0005012, 0.8761, -0.01984, 0.9721, -0.08088, 0.856, -0.03226, 0.9721, -0.08088, 0.8761, -0.01984, 0.1268, -0.03862, 0.1773, -0.08755, 0.1239, -0.01984, 0.1239, -0.01984, 0.1773, -0.08755, 0.144, -0.03226, 0.8227, -0.0005012, 0.8227, -0.0254, 0.8761, -0.01984, 0.8761, -0.01984, 0.8227, -0.0254, 0.8732, -0.03862, 0.928, -0.1002, 0.8227, -0.07779, 0.8227, -0.08755, 0.08754, -0.4369, 0.07778, -0.391, 0.05436, -0.4016, 0.02785, -0.09701, 0.02785, -0.1756, 0.07202, -0.1767, 0.9035, -0.8608, 0.9723, -0.8583, 0.9721, -0.6294, 0.4515, -0.0005012, 0.02785, -0.01823, 0.1773, -0.05438, 0.4515, -0.0005012, 0.1773, -0.05438, 0.1773, -0.07779, 0.8227, -0.391, 0.5852, -0.1912, 0.5714, -0.3769, 0.02785, -0.1705, 0.02785, -0.3217, 0.07202, -0.2932, 0.6732, -0.3769, 0.8553, -0.2615, 0.6896, -0.2161, 0.928, -0.0519, 0.5852, -0.0254, 0.8227, -0.07779, 0.4972, -0.3769, 0.6732, -0.3769, 0.4687, -0.2462, 0.07202, -0.0254, 0.07202, -0.1002, 0.1268, -0.03862, 0.5438, -0.8726, 0.5627, -0.8975, 0.7661, -0.6545, 0.1274, -0.1912, 0.1274, -0.3769, 0.3455, -0.583, 0.9995, -0.5822, 0.9995, -0.5605, 0.9553, -0.5797, 0.4543, -0.8726, 0.2339, -0.6545, 0.04466, -0.7606, 0.9995, -0.507, 0.9553, -0.508, 0.9553, -0.5358, 0.04466, -0.7606, 0.2339, -0.6545, 0.04466, -0.542, 0.9995, -0.5358, 0.9553, -0.5358, 0.9553, -0.6401, 0.9995, -0.5358, 0.9995, -0.507, 0.9553, -0.5358, 0.7661, -0.6829, 0.9553, -0.6829, 0.9553, -0.542, 0.9553, -0.8726, 0.9553, -0.7726, 0.7661, -0.8726, 0.7661, -0.7771, 0.7661, -0.8726, 0.9553, -0.7726, 0.7661, -0.7771, 0.9553, -0.6829, 0.7661, -0.6829, 0.7661, -0.7771, 0.9553, -0.7726, 0.9553, -0.6829, 0.4948, -0.8203, 0.3035, -0.8975, 0.519, -0.8726, 0.3035, -0.8975, 0.3094, -0.7806, 0.2339, -0.8726, 0.1024, -0.6705, 0.09624, -0.3376, 0.003965, -0.2854, 0.1024, -0.6705, 0.2091, -0.4805, 0.09624, -0.3376, 0.978, -0.3997, 0.8726, -0.6629, 0.8975, -0.6629, 0.7436, -0.9493, 0.9249, -0.9605, 0.9383, -0.9509, 0.2564, -0.9493, 0.06174, -0.9509, 0.2431, -0.978, 0.928, -0.8726, 0.7568, -0.978, 0.9383, -0.9509, 0.7568, -0.978, 0.928, -0.8726, 0.7387, -0.8726, 0.05387, -0.9141, 0.06174, -0.9509, 0.0751, -0.9605, 0.8726, -0.6024, 0.9509, -0.3499, 0.9141, -0.3852, 0.05427, -0.8899, 0.07022, -0.8553, 0.0119, -0.8775, 0.8898, -0.3342, 0.9141, -0.3852, 0.9605, -0.2877, 0.05387, -0.9141, 0.05427, -0.8899, 0.0004881, -0.9038, 0.0119, -0.8775, 0.07022, -0.8553, 0.02773, -0.8583, 0.9723, -0.8583, 0.9035, -0.8608, 0.9544, -0.9707, 0.0004881, -0.9038, 0.05427, -0.8899, 0.0119, -0.8775, 0.9881, -0.8775, 0.9723, -0.8583, 0.9544, -0.9707, 0.9721, -0.7909, 0.9461, -0.9141, 0.9995, -0.9038, 0.9995, -0.9038, 0.9881, -0.8775, 0.9544, -0.9707, 0.3705, -0.1542, 0.1416, -0.2504, 0.3705, -0.3769, 0.1257, -0.8511, 0.07202, -0.6896, 0.07022, -0.8553, 0.1257, -0.05728, 0.3946, -0.3769, 0.3092, -0.1912, 0.4001, -0.8975, 0.3946, -0.8726, 0.2797, -0.9343, 0.2091, -0.4805, 0.1024, -0.6705, 0.2091, -0.5823, 0.1024, -0.8743, 0.2091, -0.5823, 0.1024, -0.6705, 0.2091, -0.5823, 0.1024, -0.8743, 0.4755, -0.656, 0.4444, -0.9995, 0.4755, -0.656, 0.1024, -0.8743, 0.4755, -0.656, 0.4444, -0.9995, 0.903, -0.656, 0.9995, -0.9995, 0.903, -0.656, 0.4444, -0.9995, 0.9995, -0.6254, 0.903, -0.656, 0.9995, -0.9995, 0.903, -0.656, 0.9995, -0.6254, 0.903, -0.5611, 0.02773, -0.8583, 0.07202, -0.6732, 0.02785, -0.6294, 0.7052, -0.1542, 0.6042, -0.3769, 0.6783, -0.3769, 0.9721, -0.5244, 0.928, -0.5244, 0.9721, -0.7909, 0.928, -0.7909, 0.9721, -0.7909, 0.928, -0.5244, 0.519, -0.8726, 0.3035, -0.8975, 0.5696, -0.8975, 0.5696, -0.8975, 0.5782, -0.8726, 0.519, -0.8726, 0.04466, -0.0254, 0.09188, -0.06315, 0.1399, -0.0254, 0.04466, -0.163, 0.09895, -0.1066, 0.04466, -0.0254, 0.04466, -0.3769, 0.0004881, -0.5302, 0.04466, -0.5217, 0.0004881, -0.5302, 0.04466, -0.607, 0.04466, -0.5217, 0.9452, -0.08174, 0.8947, -0.009398, 0.937, -0.08947, 0.904, -0.0005012, 0.8947, -0.009398, 0.9452, -0.08174, 0.9995, -0.163, 0.9995, -0.0005012, 0.9452, -0.08174, 0.9452, -0.08174, 0.937, -0.08947, 0.9995, -0.163, 0.904, -0.0005012, 0.86, -0.0005012, 0.8947, -0.009398, 0.1399, -0.0005012, 0.1399, -0.0254, 0.2659, -0.0254, 0.1773, -0.0005012, 0.8146, -0.07013, 0.7209, -0.0005012, 0.7516, -0.9431, 0.6339, -0.9995, 0.7801, -0.9995, 0.04466, -0.3769, 0.0004881, -0.3769, 0.0004881, -0.5302, 0.8146, -0.07013, 0.8947, -0.009398, 0.7209, -0.0005012, 0.009426, -0.6938, 0.08172, -0.847, 0.08947, -0.7043, 0.904, -0.0005012, 0.9452, -0.08174, 0.9995, -0.0005012, 0.04466, -0.0254, 0.09895, -0.1066, 0.09188, -0.06315, 0.8933, -0.9431, 0.9368, -0.6482, 0.8933, -0.6669, 0.09188, -0.06315, 0.09895, -0.1066, 0.1204, -0.08533, 0.8146, -0.07013, 0.9452, -0.08174, 0.8947, -0.009398, 0.8146, -0.9995, 0.9452, -0.9995, 0.9452, -0.847, 0.4909, -0.1542, 0.3705, -0.1542, 0.3705, -0.3769, 0.3705, -0.3769, 0.4871, -0.3769, 0.4909, -0.1542, 0.4285, -0.0254, 0.4515, -0.0005012, 0.1773, -0.07779, 0.4909, -0.1542, 0.4871, -0.3769, 0.535, -0.1542, 0.5366, -0.3769, 0.5733, -0.1542, 0.535, -0.1542, 0.02785, -0.6294, 0.07202, -0.6732, 0.02785, -0.5129, 0.6042, -0.3769, 0.5733, -0.1542, 0.5366, -0.3769, 0.02785, -0.5129, 0.07202, -0.6732, 0.07202, -0.4972, 0.7052, -0.1542, 0.5733, -0.1542, 0.6042, -0.3769, 0.07202, -0.0254, 0.1268, -0.03862, 0.1773, -0.0254, 0.02785, -0.1705, 0.07202, -0.2932, 0.07202, -0.1705, 0.1705, -0.4471, 0.2932, -0.3769, 0.05189, -0.303, 0.0004881, -0.5302, 0.0004881, -0.6054, 0.04466, -0.607])
me_unnamed_elevatortrashed_superhigh.materials.append(mat_mb_metal_generic)
me_unnamed_elevatortrashed_superhigh.update()
me_unnamed_elevatortrashed_frame_trashedelevator = bpy.data.meshes.new('@unnamed elevatortrashed frame trashedelevator')
me_unnamed_elevatortrashed_frame_trashedelevator.from_pydata([(78.0, 25.37, 120.0), (6.325, 66.04, 120.0), (13.66, -70.0, 114.0), (-84.85, -32.84, 38.62), (12.92, 70.0, -7.942), (-79.85, 70.0, 43.5), (-84.85, -77.0, 120.0), (-65.48, 70.0, 38.62), (-70.83, -29.57, -7.942), (-79.85, 37.16, -7.942), (10.13, 77.0, 38.62), (78.0, 77.0, 36.27), (-81.29, 77.0, 99.8), (-84.85, -59.4, 83.89), (-16.97, -51.37, 120.0), (-79.85, 13.5, 83.89), (78.0, 4.898, 120.0), (58.3, -77.0, 72.45), (78.0, -7.774, 83.89), (97.75, 76.04, 98.73), (31.21, 77.0, 120.0), (-79.85, 37.16, -17.08), (-84.85, -77.0, 55.63), (-46.17, -77.0, 63.52), (-84.85, 77.0, -17.08), (73.0, 70.0, 12.36), (-35.95, 77.0, 120.0), (-16.97, 10.0, 120.0), (50.52, -70.0, 71.74), (-16.97, -51.37, 114.0), (25.27, -70.0, 6.313), (70.61, 66.12, 144.9), (-52.24, -70.0, 46.56), (-49.91, 10.0, 114.0), (17.75, -77.0, 120.0), (21.72, -77.0, 64.96), (-84.85, 53.32, 38.62), (9.412, 59.04, 38.62), (81.06, 38.1, 102.5), (-69.85, -51.37, 120.0), (-69.34, 53.32, 81.59), (-40.87, -70.0, -7.942), (-84.85, 9.856, 83.89), (73.0, -5.076, 114.0), (73.0, 32.41, 114.0), (73.0, -4.769, 83.89), (-3.677, -70.0, 20.4), (-84.85, 9.422, 120.0), (-10.21, 66.04, 120.0), (78.0, -40.0, 26.57), (-68.55, -68.4, 7.64), (78.0, 18.0, 83.89), (69.53, 70.28, 102.6), (-68.72, 77.0, 65.27), (-21.97, -77.0, 38.62), (-37.22, -77.0, 38.62), (-79.85, -70.0, 114.0), (-69.85, -51.37, 114.0), (41.92, -70.0, 23.2), (16.73, -40.0, 30.94), (13.66, -70.0, 27.07), (78.0, -77.0, 21.06), (56.07, -77.0, 32.91), (3.943, 59.04, 83.89), (-46.2, 38.48, -17.08), (-60.05, 34.62, -17.08), (-58.11, 16.29, 114.0), (-69.85, 10.0, 114.0), (43.27, 70.0, 110.0), (6.751, 60.74, 105.1), (78.0, -40.0, 0.08525), (90.63, 69.51, 98.35), (-84.85, -65.88, 58.21), (73.0, -40.0, 22.27), (73.0, -70.0, 17.99), (12.92, 70.0, -17.08), (42.41, -70.0, -7.942), (78.0, 40.0, 12.36), (68.68, 61.49, 135.7), (52.92, -70.0, 30.22), (73.0, -70.0, 0.08525), (-30.55, 77.0, 83.89), (-63.55, -61.4, 36.85), (-79.85, -59.4, 83.89), (-79.85, -59.4, 55.46), (39.77, -40.0, 46.91), (29.13, -40.0, 33.92), (-79.85, 15.67, 114.0), (-36.27, 70.0, 83.89), (-64.85, 70.0, 69.24), (-70.83, -29.57, -17.08), (-60.05, 34.62, -7.942), (40.0, -77.0, 26.06), (54.87, -40.0, 39.08), (-10.31, 54.84, 103.8), (56.6, 70.0, 65.24), (-45.73, 63.98, -7.942), (-77.81, -47.69, -17.08), (-79.85, 70.0, -7.942), (-67.83, -57.99, -7.942), (-52.24, -70.0, 83.89), (17.38, -77.0, 83.89), (-33.79, 63.86, 102.6), (5.375, 49.32, -17.08), (16.38, 77.0, -17.08), (-68.55, -68.4, -17.08), (-52.24, -77.0, 38.62), (78.0, -77.0, -9.055), (73.0, 70.0, 1.943), (-79.85, -34.93, 38.62), (-79.85, 53.32, 38.62), (-16.16, 59.04, 83.89), (33.34, -70.0, 8.912), (23.52, -77.0, 27.89), (98.45, 41.87, 82.51), (92.69, 74.19, 107.4), (-67.0, -67.09, 30.79), (25.66, -58.16, -7.942), (73.0, 40.0, -3.447), (73.0, 15.76, -8.967), (73.0, 14.56, 0.174), (53.82, -40.0, 34.38), (-16.87, -70.0, -7.942), (-21.65, -52.13, -7.942), (73.0, 5.185, 0.174), (-74.54, 70.0, 95.87), (78.0, 12.44, -8.967), (78.0, -28.97, -7.942), (-16.97, 10.0, 114.0), (-2.831, 62.25, 120.0), (-21.65, -52.13, -17.08), (56.6, 77.0, 67.08), (56.6, 77.0, 50.57), (36.23, -40.0, 50.45), (56.6, 70.0, 50.58), (54.52, -28.05, -7.942), (78.0, 77.0, 3.216), (1.908, -77.0, -17.08), (-55.17, -55.13, -7.942), (-63.55, -61.4, -7.942), (73.0, 5.185, -8.967), (56.42, -70.0, -9.055), (25.66, -58.16, -17.08), (56.42, -70.0, 0.08525), (73.0, -40.0, 0.08525), (12.42, -77.0, 24.58), (33.34, -77.0, 8.912), (31.21, 77.0, 89.45), (39.99, 70.0, 89.45), (-52.24, -77.0, 46.82), (-77.2, 61.32, 61.69), (-78.48, 58.58, 68.83), (-79.85, 70.0, 49.68), (-84.85, 61.77, 56.25), (-65.48, 70.0, 54.75), (25.27, -77.0, 6.313), (78.0, 13.21, 0.174), (73.0, 70.0, 47.32), (81.31, 72.88, 82.53), (70.14, 77.02, 104.4), (-74.04, 53.32, 79.88), (62.5, 1.343, -8.967), (73.0, 40.0, 37.51), (78.0, 40.0, 37.51), (-79.25, 74.2, 51.94), (78.0, -27.17, -17.08), (-33.22, -70.0, 38.62), (-16.4, 66.04, 83.89), (5.375, 49.32, -7.942), (-49.91, 10.0, 120.0), (56.8, -19.66, -17.08), (62.5, 1.343, 0.174), (2.954, -64.53, -17.08), (-35.12, -53.75, -7.942), (-55.17, -55.13, -17.08), (6.632, -77.0, 49.87), (12.42, -70.0, 24.39), (-3.677, -77.0, 20.4), (-40.83, -54.14, -17.08), (-16.87, -70.08, -17.08), (73.98, 79.53, 98.42), (-2.703, 54.84, 83.89), (-49.5, 70.0, 69.09), (-68.55, -68.4, 38.23), (-84.85, -61.87, 41.0), (21.72, -70.0, 64.96), (6.849, -70.0, 50.09), (-52.24, -77.0, 83.89), (-84.85, 77.0, 43.58), (-84.85, -59.4, 55.46), (-46.17, -70.0, 64.89), (-52.24, -70.0, 38.62), (21.22, -70.0, 83.89), (-46.2, 38.48, -7.942), (73.0, 18.88, 83.89), (65.04, -51.93, -9.055), (73.0, 40.0, 12.36), (41.92, -40.0, 23.2), (40.55, -40.0, 32.42), (-79.85, -70.0, 54.95), (-72.28, -62.52, 39.89), (-65.48, 77.0, 54.02), (-65.48, 77.0, 38.62), (54.52, -28.05, -9.055), (59.46, -39.27, -9.055), (65.04, -51.93, 0.08525), (-21.97, -70.0, 38.62), (-79.85, -54.9, 43.66), (-46.8, 48.61, -7.942), (-46.8, 48.61, -17.08), (79.24, 81.34, 90.26), (56.92, -19.21, -7.942), (76.45, 72.81, 90.81), (-58.11, 16.29, 120.0), (-69.85, 10.0, 120.0), (-84.85, 53.32, 49.96), (85.37, 37.09, 104.8), (-80.97, 61.77, 62.93), (-83.06, -60.39, 32.49), (88.7, 71.63, 88.27), (-84.85, -54.9, 43.66), (-3.154, 62.25, 83.89), (7.091, 66.04, 83.89), (-67.39, 53.32, 74.16), (92.69, 39.76, 92.31), (88.38, 40.78, 90.0), (94.14, 42.88, 80.19), (-49.72, 77.0, 69.69), (-79.85, 53.32, 49.96), (-50.74, 77.0, 72.5), (-50.74, 70.0, 72.5)], [], [(17, 16, 34), (27, 14, 34, 16, 0, 20, 1), (104, 24, 202, 10), (128, 44, 43, 2, 29), (3, 36, 97), (97, 36, 21), (28, 2, 43), (98, 4, 7, 5), (110, 109, 9, 98), (44, 128, 68), (34, 6, 187, 101), (7, 4, 37), (207, 8, 9), (104, 10, 132, 11, 136), (12, 214, 26), (13, 6, 47, 42), (28, 43, 133), (85, 18, 17), (37, 4, 25), (2, 192, 100, 56), (34, 14, 39, 6), (15, 87, 56, 83), (16, 17, 18), (42, 47, 12), (19, 163, 11), (33, 125, 102), (20, 0, 31), (21, 36, 24), (187, 6, 22, 23), (85, 17, 113), (24, 75, 103, 209), (37, 25, 134), (177, 105, 155), (68, 128, 33), (105, 177, 54), (26, 213, 169, 27, 129, 48), (12, 26, 81, 229, 53), (28, 133, 60), (2, 56, 57, 29), (163, 19, 114), (76, 122, 46, 30), (155, 105, 137), (20, 31, 159), (224, 115, 31, 216), (56, 100, 190, 32, 199), (155, 137, 107, 61, 146), (133, 43, 45), (113, 17, 35, 175, 145), (8, 207, 99), (68, 33, 69), (17, 34, 101, 35), (3, 97, 218), (33, 102, 94), (24, 36, 215, 153, 188), (157, 162, 226), (7, 37, 10, 202), (44, 68, 78), (38, 78, 71, 225), (157, 226, 219), (9, 8, 91), (65, 90, 97, 21), (47, 6, 39, 214), (87, 15, 40), (11, 163, 77, 136), (210, 11, 131), (20, 159, 147), (202, 24, 188, 201), (4, 96, 208, 168), (87, 40, 125), (191, 41, 139), (42, 12, 160), (43, 44, 194, 45), (41, 191, 166, 46, 122), (61, 107, 70, 49), (214, 12, 47), (157, 25, 196, 162), (19, 11, 210), (28, 60, 186, 185), (26, 48, 167), (31, 0, 216), (49, 93, 62, 61), (1, 147, 222), (107, 137, 172), (218, 97, 50), (159, 31, 115), (16, 18, 51, 0), (78, 68, 52), (183, 23, 22), (160, 12, 53), (132, 10, 37), (105, 54, 55), (110, 98, 5), (56, 87, 67, 57), (60, 197, 58), (105, 55, 106), (20, 147, 1), (60, 133, 59), (197, 60, 59), (146, 61, 62, 92), (2, 28, 192), (102, 125, 88), (69, 63, 148), (21, 24, 209, 64, 65), (66, 67, 125), (140, 165, 204), (68, 69, 148), (70, 107, 165, 127), (95, 157, 158), (71, 78, 52, 212), (22, 6, 13, 72), (79, 73, 74), (79, 74, 80, 143, 112, 58), (24, 104, 75), (179, 105, 174, 178), (122, 76, 117), (136, 77, 156, 126), (78, 38, 194), (73, 79, 121), (165, 107, 195), (73, 144, 80, 74), (62, 93, 92), (98, 9, 91, 193, 208), (81, 26, 167), (191, 139, 82, 32), (83, 56, 199, 84), (25, 4, 75, 108), (198, 113, 92), (85, 113, 86), (87, 125, 67), (88, 125, 89, 230), (216, 0, 51), (44, 78, 194), (90, 65, 91, 8), (92, 93, 198), (69, 33, 94), (26, 214, 213), (134, 25, 157, 95), (207, 9, 109), (52, 68, 148), (50, 97, 105), (4, 98, 96), (174, 105, 97, 90), (28, 185, 192), (208, 96, 98), (127, 171, 211), (99, 207, 200), (100, 192, 101, 187), (142, 141, 172), (167, 48, 221), (94, 102, 111), (58, 197, 121), (209, 103, 168, 208), (196, 25, 108, 118), (125, 40, 89), (104, 136, 75), (105, 106, 50), (195, 107, 141), (108, 75, 136), (109, 110, 36, 3), (102, 88, 111), (199, 32, 82), (60, 58, 112, 176), (113, 198, 86), (114, 19, 115, 224), (129, 27, 1), (50, 106, 116), (218, 50, 116), (122, 117, 142), (196, 118, 119, 120), (221, 129, 222), (82, 139, 200), (121, 79, 58), (41, 122, 123, 173), (171, 127, 124), (125, 33, 66), (126, 156, 127, 165), (63, 69, 94), (140, 204, 203), (183, 22, 184), (57, 67, 214, 39), (128, 29, 14, 27), (8, 99, 139, 138), (15, 83, 13, 42), (1, 222, 129), (178, 130, 179), (131, 11, 132), (219, 226, 225), (133, 45, 18), (210, 131, 158), (37, 134, 132), (205, 144, 135), (136, 126, 108), (137, 105, 179), (135, 144, 127), (204, 165, 195), (147, 159, 148), (41, 173, 138, 139), (29, 57, 39, 14), (140, 203, 170), (107, 172, 141), (225, 71, 219), (18, 85, 133), (143, 76, 30, 112), (141, 142, 117, 143), (48, 129, 221), (143, 80, 144, 205), (92, 113, 145, 146), (94, 111, 181), (3, 218, 220), (90, 8, 138, 174), (222, 147, 148), (23, 183, 149), (99, 200, 139), (89, 223, 150), (160, 53, 151), (89, 150, 152), (164, 153, 53), (172, 137, 179), (117, 76, 143), (5, 7, 154, 152), (46, 177, 155, 30), (124, 127, 156), (157, 219, 158), (154, 182, 230, 89, 152), (52, 148, 159), (148, 63, 222), (42, 160, 40), (140, 170, 161), (142, 172, 122), (226, 162, 163), (164, 53, 227), (19, 210, 115), (95, 158, 131), (115, 210, 180), (165, 140, 126), (127, 211, 135), (46, 166, 206), (111, 88, 81, 167), (152, 150, 228), (200, 207, 199), (22, 72, 189, 220, 184), (4, 168, 103, 75), (33, 128, 27, 169), (161, 170, 211, 171), (164, 227, 201), (110, 5, 152, 228), (172, 179, 122), (72, 13, 189), (176, 175, 186), (138, 173, 178, 174), (195, 141, 143, 205), (146, 145, 112), (112, 145, 176), (145, 175, 176), (46, 206, 54, 177), (130, 178, 173), (229, 81, 88), (197, 59, 86, 198), (179, 130, 123, 122), (93, 49, 73, 121), (40, 15, 42), (159, 115, 180), (63, 94, 181), (163, 114, 226), (71, 212, 158), (201, 227, 182), (35, 101, 192), (118, 108, 126), (149, 183, 106), (183, 184, 218, 116), (182, 154, 201), (175, 35, 185, 186), (187, 23, 100), (156, 77, 120), (216, 51, 194), (153, 164, 188), (13, 83, 84, 189), (116, 106, 183), (196, 120, 77), (151, 53, 217), (190, 100, 23), (53, 153, 217), (59, 133, 85, 86), (32, 190, 23), (166, 191, 106, 55), (192, 185, 35), (49, 70, 144, 73), (65, 64, 193, 91), (88, 230, 229), (51, 18, 45, 194), (89, 40, 223), (84, 199, 207), (194, 38, 216), (204, 195, 205), (77, 163, 162, 196), (119, 118, 126), (121, 197, 198, 93), (23, 149, 32), (173, 123, 130), (199, 82, 200), (201, 188, 164), (131, 132, 134, 95), (212, 52, 180), (109, 3, 220), (7, 202, 201, 154), (203, 204, 205, 135), (160, 151, 223), (55, 54, 206, 166), (207, 109, 220), (140, 161, 171, 124), (140, 124, 120, 119), (167, 221, 181, 111), (208, 193, 64, 209), (210, 158, 212), (135, 211, 170, 203), (180, 210, 212), (213, 214, 67, 66), (217, 215, 228), (38, 225, 224, 216), (153, 215, 217), (127, 144, 70), (150, 223, 217), (220, 218, 184), (219, 71, 158), (84, 207, 220, 189), (169, 213, 66, 33), (221, 222, 63, 181), (155, 146, 112, 30), (151, 217, 223), (114, 224, 225, 226), (53, 229, 227), (149, 106, 191, 32), (228, 150, 217), (215, 36, 110, 228), (126, 140, 119), (52, 159, 180), (186, 60, 176), (124, 156, 120), (40, 160, 223), (182, 227, 229, 230)])
me_unnamed_elevatortrashed_frame_trashedelevator.polygons.foreach_set('use_smooth', [True] * 340)
me_unnamed_elevatortrashed_frame_trashedelevator.materials.append(mat_mb_metal_generic)
me_unnamed_elevatortrashed_frame_trashedelevator.update()
arm_armature = bpy.data.armatures.new('Armature')  # bones are not reproduced

# ---- objects
ob_armature = bpy.data.objects.new('Armature', arm_armature)
ob_unnamed_elevatortrashed_superhigh = bpy.data.objects.new('unnamed elevatortrashed superhigh', me_unnamed_elevatortrashed_superhigh)
ob_unnamed_elevatortrashed_frame_trashedelevator = bpy.data.objects.new('@unnamed elevatortrashed frame trashedelevator', me_unnamed_elevatortrashed_frame_trashedelevator)

# ---- transforms, parenting, visibility, modifiers, constraints
ob_armature.location = (0.0, 0.0, 0.0)
ob_unnamed_elevatortrashed_superhigh.parent = ob_armature
ob_unnamed_elevatortrashed_superhigh.location = (0.0, 0.0, 0.0)
_vg = ob_unnamed_elevatortrashed_superhigh.vertex_groups.new(name='frame trashedelevator')
_vg.add([0, 1, 2, 3, 4, 5, 6, 7, 8, 9, 10, 11, 12, 13, 14, 15, 16, 17, 18, 19, 20, 21, 22, 23, 24, 25, 26, 27, 28, 29, 30, 31, 32, 33, 34, 35, 36, 37, 38, 39, 40, 41, 42, 43, 44, 45, 46, 47, 48, 49, 50, 51, 52, 53, 54, 55, 56, 57, 58, 59, 60, 61, 62, 63, 64, 65, 66, 67, 68, 69, 70, 71, 72, 73, 74, 75, 76, 77, 78, 79, 80, 81, 82, 83, 84, 85, 86, 87, 88, 89, 90, 91, 92, 93, 94, 95, 96, 97, 98, 99, 100, 101, 102, 103, 104, 105, 106, 107, 108, 109, 110, 111, 112, 113, 114, 115, 116, 117, 118, 119, 120, 121, 122, 123, 124, 125, 126, 127, 128, 129, 130, 131, 132, 133, 134, 135, 136, 137, 138, 139, 140, 141, 142, 143, 144, 145, 146, 147, 148, 149, 150, 151, 152, 153, 154, 155, 156, 157, 158, 159, 160, 161, 162, 163, 164, 165, 166, 167, 168, 169, 170, 171, 172, 173, 174, 175, 176, 177, 178, 179, 180, 181, 182, 183, 184, 185, 186, 187, 188, 189, 190, 191, 192, 193, 194, 195, 196, 197, 198, 199, 200, 201, 202, 203, 204, 205, 206, 207, 208, 209, 210, 211, 212, 213, 214, 215, 216, 217, 218, 219, 220, 221, 222, 223, 224, 225, 226, 227, 228, 229, 230], 1.0, 'REPLACE')
_m = ob_unnamed_elevatortrashed_superhigh.modifiers.new('Armature', 'ARMATURE')
_m.object = ob_armature
_m = ob_unnamed_elevatortrashed_superhigh.modifiers.new('Triangulate', 'TRIANGULATE')
_m.keep_custom_normals = True
_m = ob_unnamed_elevatortrashed_superhigh.modifiers.new('EdgeSplit', 'EDGE_SPLIT')
_m.use_edge_angle = False
ob_unnamed_elevatortrashed_frame_trashedelevator.parent = ob_armature
ob_unnamed_elevatortrashed_frame_trashedelevator.location = (0.0, -1.0, 0.0)
_m = ob_unnamed_elevatortrashed_frame_trashedelevator.modifiers.new('Triangulate', 'TRIANGULATE')
_m.keep_custom_normals = True
_m = ob_unnamed_elevatortrashed_frame_trashedelevator.modifiers.new('EdgeSplit', 'EDGE_SPLIT')
_m.use_edge_angle = False

# ---- collection membership
col_collection.objects.link(ob_armature)
col_collection.objects.link(ob_unnamed_elevatortrashed_superhigh)
col_collection.objects.link(ob_unnamed_elevatortrashed_frame_trashedelevator)

# ---- scene / render settings (as saved in the file)
scene.frame_start = 1; scene.frame_end = 250; scene.frame_set(1)
scene.render.engine = 'BLENDER_EEVEE_NEXT'
scene.cycles.sampling_pattern = 'TABULATED_SOBOL'
scene.eevee.ray_tracing_options.trace_max_roughness = 0.0
bpy.context.view_layer.update()

# ---- added for rendering (the .blend has no active camera and no usable light): camera, sun
cam_auto = bpy.data.cameras.new('AutoCamera')
cam_auto.lens = 50.0
cam_auto.sensor_width = 36.0
cam_auto.clip_end = 4731.81
ob_auto_camera = bpy.data.objects.new('AutoCamera', cam_auto)
scene.collection.objects.link(ob_auto_camera)
ob_auto_camera.location = (276.421, -321.375, 279.618)
ob_auto_camera.rotation_euler = (1.09748, -7.21219e-08, 0.694738)
scene.camera = ob_auto_camera
light_auto_sun = bpy.data.lights.new('AutoSun', 'SUN')
light_auto_sun.energy = 3.0
light_auto_sun.angle = 0.0523599
ob_auto_sun = bpy.data.objects.new('AutoSun', light_auto_sun)
scene.collection.objects.link(ob_auto_sun)
ob_auto_sun.rotation_euler = (0.872665, 0.174533, 0.523599)
bpy.context.view_layer.update()

